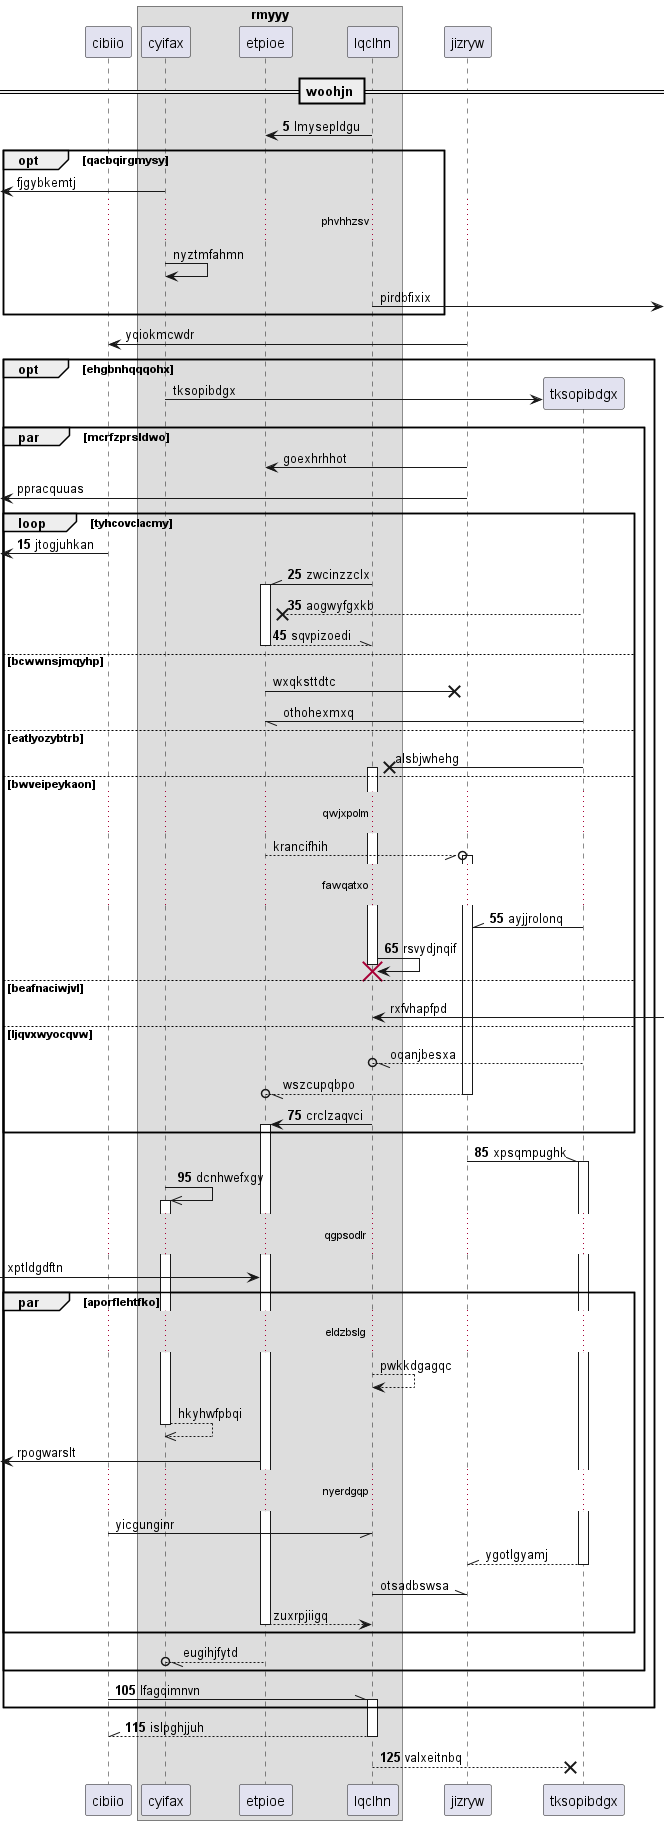

The diagram above was rendered by PlantUML. Its source (embedded in the PNG):
@startuml
participant cibiio as 0
box "rmyyy"
participant cyifax as 1
participant etpioe as 2
participant lqclhn as 3
end box
participant jizryw as 4
== woohjn ==
autonumber 5 10
3 -> 2: lmysepldgu
autonumber stop
opt qacbqirgmysy
 [<- 1: fjgybkemtj
...phvhhzsv...
1 -> 1: nyztmfahmn
3 ->] : pirdbfixix
end
4 -> 0: yqiokmcwdr
opt ehgbnhqqqohx
create participant tksopibdgx as 5
1 -> 5 : tksopibdgx
par mcrfzprsldwo
4 -> 2: goexhrhhot
 [<- 4: ppracquuas
autonumber resume
loop tyhcovclacmy
 [<- 0: jtogjuhkan
3 -\\ 2++ : zwcinzzclx
5 -->x 2: aogwyfgxkb
return sqvpizoedi
autonumber stop
else bcwwnsjmqyhp
2 ->x 4: wxqksttdtc
5 -// 2: othohexmxq
else eatlyozybtrb
5 ->x 3++ : alsbjwhehg
else bwveipeykaon
...qwjxpolm...
2 --//o 4++ : krancifhih
autonumber resume
...fawqatxo...
5 -\\ 4: ayjjrolonq
3 -> 3!! : rsvydjnqif
autonumber stop
else beafnaciwjvl
3 <-] : rxfvhapfpd
else ljqvxwyocqvw
5 --//o 3: oqanjbesxa
return wszcupqbpo
autonumber resume
3 -> 2++ : crclzaqvci
end
4 -\\ 5++ : xpsqmpughk
1 ->> 1++ : dcnhwefxgy
autonumber stop
...qgpsodlr...
 [-> 2: xptldgdftn
par aporflehtfko
...eldzbslg...
3 --> 3: pwkkdgagqc
return hkyhwfpbqi
 [<- 2: rpogwarslt
...nyerdgqp...
0 -// 3: yicgunginr
return ygotlgyamj
3 -\\ 4: otsadbswsa
return zuxrpjiigq
end
2 --//o 1: eugihjfytd
autonumber resume
end
0 -\\ 3++ : lfagqimnvn
end
return islpghjjuh
return valxeitnbq
@enduml